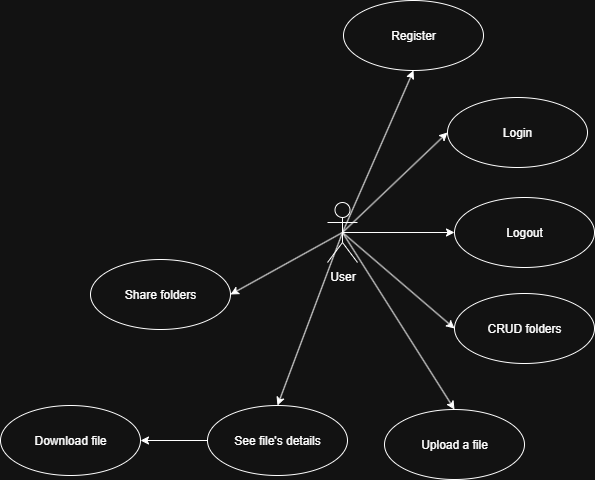

The diagram above was exported from draw.io. Its source (the exported page's mxGraphModel, read from the mxfile embedded in the PNG):
<mxGraphModel dx="1986" dy="753" grid="0" gridSize="10" guides="1" tooltips="1" connect="1" arrows="1" fold="1" page="0" pageScale="1" pageWidth="827" pageHeight="1169" math="0" shadow="0">
  <root>
    <mxCell id="0" />
    <mxCell id="1" parent="0" />
    <mxCell id="fNYa4ciYh9-9umeCSWnF-16" style="rounded=0;orthogonalLoop=1;jettySize=auto;html=1;exitX=0.5;exitY=0.5;exitDx=0;exitDy=0;exitPerimeter=0;entryX=0;entryY=0.5;entryDx=0;entryDy=0;" edge="1" parent="1" source="fNYa4ciYh9-9umeCSWnF-9" target="fNYa4ciYh9-9umeCSWnF-14">
      <mxGeometry relative="1" as="geometry" />
    </mxCell>
    <mxCell id="fNYa4ciYh9-9umeCSWnF-17" style="rounded=0;orthogonalLoop=1;jettySize=auto;html=1;exitX=0.5;exitY=0.5;exitDx=0;exitDy=0;exitPerimeter=0;entryX=0;entryY=0.5;entryDx=0;entryDy=0;" edge="1" parent="1" source="fNYa4ciYh9-9umeCSWnF-9" target="fNYa4ciYh9-9umeCSWnF-15">
      <mxGeometry relative="1" as="geometry" />
    </mxCell>
    <mxCell id="fNYa4ciYh9-9umeCSWnF-19" style="rounded=0;orthogonalLoop=1;jettySize=auto;html=1;exitX=0.5;exitY=0.5;exitDx=0;exitDy=0;exitPerimeter=0;entryX=0;entryY=0.5;entryDx=0;entryDy=0;" edge="1" parent="1" source="fNYa4ciYh9-9umeCSWnF-9" target="fNYa4ciYh9-9umeCSWnF-18">
      <mxGeometry relative="1" as="geometry" />
    </mxCell>
    <mxCell id="fNYa4ciYh9-9umeCSWnF-21" style="rounded=0;orthogonalLoop=1;jettySize=auto;html=1;exitX=0.5;exitY=0.5;exitDx=0;exitDy=0;exitPerimeter=0;entryX=0.5;entryY=0;entryDx=0;entryDy=0;" edge="1" parent="1" source="fNYa4ciYh9-9umeCSWnF-9" target="fNYa4ciYh9-9umeCSWnF-20">
      <mxGeometry relative="1" as="geometry" />
    </mxCell>
    <mxCell id="fNYa4ciYh9-9umeCSWnF-23" style="rounded=0;orthogonalLoop=1;jettySize=auto;html=1;exitX=0.5;exitY=0.5;exitDx=0;exitDy=0;exitPerimeter=0;entryX=0.5;entryY=0;entryDx=0;entryDy=0;" edge="1" parent="1" source="fNYa4ciYh9-9umeCSWnF-9" target="fNYa4ciYh9-9umeCSWnF-22">
      <mxGeometry relative="1" as="geometry" />
    </mxCell>
    <mxCell id="fNYa4ciYh9-9umeCSWnF-27" style="rounded=0;orthogonalLoop=1;jettySize=auto;html=1;exitX=0.5;exitY=0.5;exitDx=0;exitDy=0;exitPerimeter=0;entryX=1;entryY=0.5;entryDx=0;entryDy=0;" edge="1" parent="1" source="fNYa4ciYh9-9umeCSWnF-9" target="fNYa4ciYh9-9umeCSWnF-26">
      <mxGeometry relative="1" as="geometry" />
    </mxCell>
    <mxCell id="fNYa4ciYh9-9umeCSWnF-9" value="User" style="shape=umlActor;verticalLabelPosition=bottom;verticalAlign=top;html=1;" vertex="1" parent="1">
      <mxGeometry x="-80" y="210" width="30" height="60" as="geometry" />
    </mxCell>
    <mxCell id="fNYa4ciYh9-9umeCSWnF-12" value="Register" style="ellipse;whiteSpace=wrap;html=1;" vertex="1" parent="1">
      <mxGeometry x="-64" y="8" width="140" height="70" as="geometry" />
    </mxCell>
    <mxCell id="fNYa4ciYh9-9umeCSWnF-13" style="rounded=0;orthogonalLoop=1;jettySize=auto;html=1;exitX=0.5;exitY=0.5;exitDx=0;exitDy=0;exitPerimeter=0;entryX=0.5;entryY=1;entryDx=0;entryDy=0;" edge="1" parent="1" source="fNYa4ciYh9-9umeCSWnF-9" target="fNYa4ciYh9-9umeCSWnF-12">
      <mxGeometry relative="1" as="geometry" />
    </mxCell>
    <mxCell id="fNYa4ciYh9-9umeCSWnF-14" value="Login" style="ellipse;whiteSpace=wrap;html=1;" vertex="1" parent="1">
      <mxGeometry x="40" y="105" width="140" height="70" as="geometry" />
    </mxCell>
    <mxCell id="fNYa4ciYh9-9umeCSWnF-15" value="Logout" style="ellipse;whiteSpace=wrap;html=1;" vertex="1" parent="1">
      <mxGeometry x="47" y="205" width="140" height="70" as="geometry" />
    </mxCell>
    <mxCell id="fNYa4ciYh9-9umeCSWnF-18" value="CRUD folders" style="ellipse;whiteSpace=wrap;html=1;" vertex="1" parent="1">
      <mxGeometry x="47" y="301" width="140" height="70" as="geometry" />
    </mxCell>
    <mxCell id="fNYa4ciYh9-9umeCSWnF-20" value="Upload a file" style="ellipse;whiteSpace=wrap;html=1;" vertex="1" parent="1">
      <mxGeometry x="-23" y="417" width="140" height="70" as="geometry" />
    </mxCell>
    <mxCell id="fNYa4ciYh9-9umeCSWnF-25" style="rounded=0;orthogonalLoop=1;jettySize=auto;html=1;entryX=1;entryY=0.5;entryDx=0;entryDy=0;" edge="1" parent="1" source="fNYa4ciYh9-9umeCSWnF-22" target="fNYa4ciYh9-9umeCSWnF-24">
      <mxGeometry relative="1" as="geometry" />
    </mxCell>
    <mxCell id="fNYa4ciYh9-9umeCSWnF-22" value="See file's details" style="ellipse;whiteSpace=wrap;html=1;" vertex="1" parent="1">
      <mxGeometry x="-200" y="413" width="140" height="70" as="geometry" />
    </mxCell>
    <mxCell id="fNYa4ciYh9-9umeCSWnF-24" value="Download file" style="ellipse;whiteSpace=wrap;html=1;" vertex="1" parent="1">
      <mxGeometry x="-407" y="413" width="140" height="70" as="geometry" />
    </mxCell>
    <mxCell id="fNYa4ciYh9-9umeCSWnF-26" value="Share folders" style="ellipse;whiteSpace=wrap;html=1;" vertex="1" parent="1">
      <mxGeometry x="-317" y="267" width="140" height="70" as="geometry" />
    </mxCell>
  </root>
</mxGraphModel>